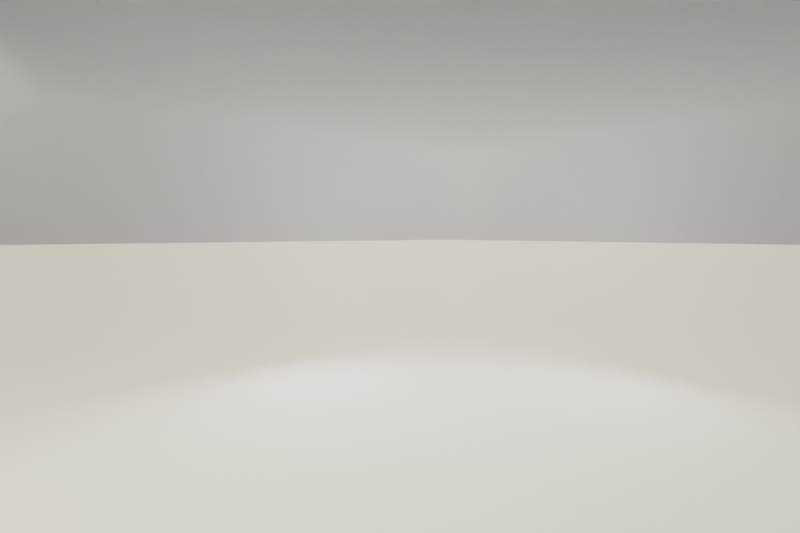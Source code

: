 # Source: studio_apartment_furnished.blend  (saved by Blender 4.5.88; exported with 4.5.12 LTS)
import bpy
from mathutils import Matrix  # noqa: F401  (used for matrix-valued properties, if any)

bpy.ops.wm.read_factory_settings(use_empty=True)
scene = bpy.context.scene
scene.name = 'Scene'

# ---- collections
col_presentation___cameras__lights__backdrop = bpy.data.collections.new('PRESENTATION | cameras, lights, backdrop'); scene.collection.children.link(col_presentation___cameras__lights__backdrop)
col_assembly___linked_independent_furniture = bpy.data.collections.new('ASSEMBLY | linked independent furniture'); scene.collection.children.link(col_assembly___linked_independent_furniture)
col_assembly___trip_linked_replacements = bpy.data.collections.new('ASSEMBLY | Trip linked replacements'); scene.collection.children.link(col_assembly___trip_linked_replacements)
col_apartment___permanent_architecture = bpy.data.collections.new('APARTMENT | permanent architecture')  # instanced only; not linked into the scene
col_asset___kitchenette = bpy.data.collections.new('ASSET | Kitchenette')  # instanced only; not linked into the scene
col_asset___fridge = bpy.data.collections.new('ASSET | Fridge')  # instanced only; not linked into the scene
col_asset___stove = bpy.data.collections.new('ASSET | Stove')  # instanced only; not linked into the scene
col_asset___sink = bpy.data.collections.new('ASSET | Sink')  # instanced only; not linked into the scene
col_asset___microwave = bpy.data.collections.new('ASSET | Microwave')  # instanced only; not linked into the scene
col_asset___coffeepot = bpy.data.collections.new('ASSET | CoffeePot')  # instanced only; not linked into the scene
col_asset___trashcan = bpy.data.collections.new('ASSET | TrashCan')  # instanced only; not linked into the scene
col_asset___couch = bpy.data.collections.new('ASSET | couch')  # instanced only; not linked into the scene
col_asset___lounger = bpy.data.collections.new('ASSET | lounger')  # instanced only; not linked into the scene
col_asset___tableandchairs = bpy.data.collections.new('ASSET | TableAndChairs')  # instanced only; not linked into the scene
col_asset___entertainmentcenter = bpy.data.collections.new('ASSET | EntertainmentCenter')  # instanced only; not linked into the scene
col_asset___television = bpy.data.collections.new('ASSET | television')  # instanced only; not linked into the scene
col_asset___vcr = bpy.data.collections.new('ASSET | VCR')  # instanced only; not linked into the scene
col_asset___landlinephone = bpy.data.collections.new('ASSET | LandlinePhone')  # instanced only; not linked into the scene
col_asset___bookshelf = bpy.data.collections.new('ASSET | Bookshelf')  # instanced only; not linked into the scene
col_asset___pottedplant = bpy.data.collections.new('ASSET | PottedPlant')  # instanced only; not linked into the scene
col_asset___paper_stack = bpy.data.collections.new('ASSET | paper_stack')  # instanced only; not linked into the scene
col_asset___familyphoto = bpy.data.collections.new('ASSET | FamilyPhoto')  # instanced only; not linked into the scene
col_asset___coffee_table = bpy.data.collections.new('ASSET | coffee_table')  # instanced only; not linked into the scene
col_asset___desk = bpy.data.collections.new('ASSET | desk')  # instanced only; not linked into the scene
col_asset___bedroombed = bpy.data.collections.new('ASSET | BedroomBed')  # instanced only; not linked into the scene
col_pose___entrancedoor = bpy.data.collections.new('POSE | EntranceDoor')  # instanced only; not linked into the scene
col_pose___bathroomdoor = bpy.data.collections.new('POSE | BathroomDoor')  # instanced only; not linked into the scene

# ---- materials (node trees are filled in below, after node groups)
mat_presentation___subtle_airborne_dust = bpy.data.materials.new('Presentation / subtle airborne dust')
mat_presentation_ground___warm_studio = bpy.data.materials.new('Presentation ground / warm studio')
mat_presentation_ground___warm_studio.diffuse_color = (0.32, 0.33, 0.3, 1.0)

# ---- material node trees
mat_presentation___subtle_airborne_dust.use_nodes = True; mat_presentation___subtle_airborne_dust.node_tree.nodes.clear()
_N = mat_presentation___subtle_airborne_dust.node_tree.nodes; _L = mat_presentation___subtle_airborne_dust.node_tree.links
n0 = _N.new('ShaderNodeOutputMaterial'); n0.name = 'Material Output'; n0.location = (0, 0)
n1 = _N.new('ShaderNodeVolumeScatter'); n1.name = 'Volume Scatter'; n1.location = (0, 0)
n1.inputs[1].default_value = 0.028
n1.inputs[2].default_value = 0.25
_L.new(n1.outputs[0], n0.inputs[1])
n0.is_active_output = True
mat_presentation_ground___warm_studio.use_nodes = True; mat_presentation_ground___warm_studio.node_tree.nodes.clear()
_N = mat_presentation_ground___warm_studio.node_tree.nodes; _L = mat_presentation_ground___warm_studio.node_tree.links
n0 = _N.new('ShaderNodeBsdfPrincipled'); n0.name = 'Principled BSDF'; n0.location = (-200, 100)
n0.inputs[0].default_value = (0.32, 0.33, 0.3, 1.0)
n0.inputs[2].default_value = 0.93
n1 = _N.new('ShaderNodeOutputMaterial'); n1.name = 'Material Output'; n1.location = (200, 100)
_L.new(n0.outputs[0], n1.inputs[0])
n1.is_active_output = True

# ---- world
world_soft_exterior_daylight = bpy.data.worlds.new('Soft exterior daylight'); scene.world = world_soft_exterior_daylight
world_soft_exterior_daylight.use_nodes = True; world_soft_exterior_daylight.node_tree.nodes.clear()
_N = world_soft_exterior_daylight.node_tree.nodes; _L = world_soft_exterior_daylight.node_tree.links
n0 = _N.new('ShaderNodeBackground'); n0.name = 'Background'; n0.location = (-200, 100)
n0.inputs[0].default_value = (0.66, 0.75, 0.87, 1.0)
n0.inputs[1].default_value = 0.13
n1 = _N.new('ShaderNodeOutputWorld'); n1.name = 'World Output'; n1.location = (200, 100)
_L.new(n0.outputs[0], n1.inputs[0])
n1.is_active_output = True

# ---- cameras
cam_01___complete_floorplan_cutaway = bpy.data.cameras.new('01 / complete floorplan cutaway')
cam_01___complete_floorplan_cutaway.type = 'ORTHO'
cam_01___complete_floorplan_cutaway.clip_start = 0.06
cam_01___complete_floorplan_cutaway.clip_end = 300.0
cam_01___complete_floorplan_cutaway.lens = 22.0
cam_01___complete_floorplan_cutaway.ortho_scale = 11.8
cam_02___entry_towards_daylight = bpy.data.cameras.new('02 / entry towards daylight')
cam_02___entry_towards_daylight.clip_start = 0.06
cam_02___entry_towards_daylight.clip_end = 300.0
cam_02___entry_towards_daylight.lens = 22.0
cam_03___windows_towards_entry = bpy.data.cameras.new('03 / windows towards entry')
cam_03___windows_towards_entry.clip_start = 0.06
cam_03___windows_towards_entry.clip_end = 300.0
cam_03___windows_towards_entry.lens = 20.0
cam_04___inside_bathroom = bpy.data.cameras.new('04 / inside bathroom')
cam_04___inside_bathroom.clip_start = 0.06
cam_04___inside_bathroom.clip_end = 300.0
cam_04___inside_bathroom.lens = 20.0
cam_furnished___complete_cutaway = bpy.data.cameras.new('Furnished / complete cutaway')
cam_furnished___complete_cutaway.type = 'ORTHO'
cam_furnished___complete_cutaway.clip_start = 0.035
cam_furnished___complete_cutaway.lens = 23.0
cam_furnished___complete_cutaway.ortho_scale = 11.8
cam_furnished___living_towards_windows = bpy.data.cameras.new('Furnished / living towards windows')
cam_furnished___living_towards_windows.clip_start = 0.035
cam_furnished___living_towards_windows.lens = 23.0
cam_furnished___daylight_towards_entry = bpy.data.cameras.new('Furnished / daylight towards entry')
cam_furnished___daylight_towards_entry.clip_start = 0.035
cam_furnished___daylight_towards_entry.lens = 22.0
cam_furnished___kitchenette_detail = bpy.data.cameras.new('Furnished / kitchenette detail')
cam_furnished___kitchenette_detail.clip_start = 0.035
cam_furnished___kitchenette_detail.lens = 22.0
cam_furnished___torn_newsprint_detail = bpy.data.cameras.new('Furnished / torn newsprint detail')
cam_furnished___torn_newsprint_detail.clip_start = 0.035
cam_furnished___torn_newsprint_detail.lens = 32.0

# ---- lights
light_sun___narrow_newspaper_seams = bpy.data.lights.new('Sun / narrow newspaper seams', 'SUN')
light_sun___narrow_newspaper_seams.color = (1.0, 0.87, 0.66)
light_sun___narrow_newspaper_seams.angle = 0.012
light_sun___narrow_newspaper_seams.energy = 12.0
light_north_window_daylight = bpy.data.lights.new('North window daylight', 'AREA')
light_north_window_daylight.color = (0.78, 0.87, 1.0)
light_north_window_daylight.energy = 220.0
light_north_window_daylight.shape = 'DISK'
light_north_window_daylight.size = 1.2
light_east_window_daylight = bpy.data.lights.new('East window daylight', 'AREA')
light_east_window_daylight.color = (0.8, 0.88, 1.0)
light_east_window_daylight.energy = 150.0
light_east_window_daylight.shape = 'DISK'
light_east_window_daylight.size = 1.2
light_soft_interior_bounce = bpy.data.lights.new('Soft interior bounce', 'AREA')
light_soft_interior_bounce.color = (1.0, 0.91, 0.77)
light_soft_interior_bounce.energy = 90.0
light_soft_interior_bounce.shape = 'DISK'
light_soft_interior_bounce.size = 4.0
light_bathroom_ceiling_illumination = bpy.data.lights.new('Bathroom ceiling illumination', 'AREA')
light_bathroom_ceiling_illumination.color = (1.0, 0.9, 0.77)
light_bathroom_ceiling_illumination.energy = 65.0
light_bathroom_ceiling_illumination.shape = 'DISK'
light_bathroom_ceiling_illumination.size = 1.3
light_kitchen_warm_under_cabinet_task_lamp = bpy.data.lights.new('Kitchen warm under cabinet task lamp', 'AREA')
light_kitchen_warm_under_cabinet_task_lamp.color = (1.0, 0.74, 0.43)
light_kitchen_warm_under_cabinet_task_lamp.energy = 35.0
light_kitchen_warm_under_cabinet_task_lamp.size = 1.4

# ---- meshes
me_cube_906 = bpy.data.meshes.new('Cube.906')
me_cube_906.from_pydata([(-3.895, -3.095, -1.395), (-3.895, -3.095, 1.395), (-3.895, 3.095, -1.395), (-3.895, 3.095, 1.395), (3.895, -3.095, -1.395), (3.895, -3.095, 1.395), (3.895, 3.095, -1.395), (3.895, 3.095, 1.395)], [], [(0, 1, 3, 2), (2, 3, 7, 6), (6, 7, 5, 4), (4, 5, 1, 0), (2, 6, 4, 0), (7, 3, 1, 5)])
_uv = me_cube_906.uv_layers.new(name='UVMap')
_uv.uv.foreach_set('vector', [-4.622e-09, 6.836e-09, -4.622e-09, 1.0, 1.0, 1.0, 1.0, 6.836e-09, 2.448e-09, 6.836e-09, 2.448e-09, 1.0, 1.0, 1.0, 1.0, 6.836e-09, 1.0, 6.836e-09, 1.0, 1.0, -4.622e-09, 1.0, -4.622e-09, 6.836e-09, 1.0, 6.836e-09, 1.0, 1.0, 2.448e-09, 1.0, 2.448e-09, 6.836e-09, 2.448e-09, 1.0, 1.0, 1.0, 1.0, -4.622e-09, 2.448e-09, -4.622e-09, 1.0, 1.0, 2.448e-09, 1.0, 2.448e-09, -4.622e-09, 1.0, -4.622e-09])
me_cube_906.materials.append(mat_presentation___subtle_airborne_dust)
me_cube_906.update()
me_cube_907 = bpy.data.meshes.new('Cube.907')
me_cube_907.from_pydata([(-100.0, -100.0, -0.04), (-100.0, -100.0, 0.04), (-100.0, 100.0, -0.04), (-100.0, 100.0, 0.04), (100.0, -100.0, -0.04), (100.0, -100.0, 0.04), (100.0, 100.0, -0.04), (100.0, 100.0, 0.04)], [], [(0, 1, 3, 2), (2, 3, 7, 6), (6, 7, 5, 4), (4, 5, 1, 0), (2, 6, 4, 0), (7, 3, 1, 5)])
_uv = me_cube_907.uv_layers.new(name='UVMap')
_uv.uv.foreach_set('vector', [0.0, 1.118e-08, 0.0, 1.0, 1.0, 1.0, 1.0, 1.118e-08, 0.0, 1.118e-08, 0.0, 1.0, 1.0, 1.0, 1.0, 1.118e-08, 1.0, 1.118e-08, 1.0, 1.0, 0.0, 1.0, 0.0, 1.118e-08, 1.0, 1.118e-08, 1.0, 1.0, 0.0, 1.0, 0.0, 1.118e-08, 0.0, 1.0, 1.0, 1.0, 1.0, 0.0, 0.0, 0.0, 1.0, 1.0, 0.0, 1.0, 0.0, 0.0, 1.0, 0.0])
me_cube_907.materials.append(mat_presentation_ground___warm_studio)
me_cube_907.update()
me_cube_003 = bpy.data.meshes.new('Cube.003')
me_cube_003.from_pydata([], [], [])
me_cube_003.materials.append(None)
me_cube_003.update()
me_tripo_mesh_c36a255a_001 = bpy.data.meshes.new('tripo_mesh_c36a255a.001')
me_tripo_mesh_c36a255a_001.from_pydata([], [], [])
me_tripo_mesh_c36a255a_001.materials.append(None)
me_tripo_mesh_c36a255a_001.update()

# ---- objects
ob_instance___independent_room_shell = bpy.data.objects.new('Instance / independent room shell', None)
ob_sun___narrow_newspaper_seams = bpy.data.objects.new('Sun / narrow newspaper seams', light_sun___narrow_newspaper_seams)
ob_north_window_daylight = bpy.data.objects.new('North window daylight', light_north_window_daylight)
ob_east_window_daylight = bpy.data.objects.new('East window daylight', light_east_window_daylight)
ob_soft_interior_bounce = bpy.data.objects.new('Soft interior bounce', light_soft_interior_bounce)
ob_bathroom_ceiling_illumination = bpy.data.objects.new('Bathroom ceiling illumination', light_bathroom_ceiling_illumination)
ob_presentation_dust_volume__not_exported = bpy.data.objects.new('Presentation dust volume (not exported)', me_cube_906)
ob_presentation_ground__not_exported = bpy.data.objects.new('Presentation ground (not exported)', me_cube_907)
ob_01___complete_floorplan_cutaway = bpy.data.objects.new('01 / complete floorplan cutaway', cam_01___complete_floorplan_cutaway)
ob_02___entry_towards_daylight = bpy.data.objects.new('02 / entry towards daylight', cam_02___entry_towards_daylight)
ob_03___windows_towards_entry = bpy.data.objects.new('03 / windows towards entry', cam_03___windows_towards_entry)
ob_04___inside_bathroom = bpy.data.objects.new('04 / inside bathroom', cam_04___inside_bathroom)
ob_kitchen_warm_under_cabinet_task_lamp = bpy.data.objects.new('Kitchen warm under cabinet task lamp', light_kitchen_warm_under_cabinet_task_lamp)
ob_furnished___complete_cutaway = bpy.data.objects.new('Furnished / complete cutaway', cam_furnished___complete_cutaway)
ob_furnished___living_towards_windows = bpy.data.objects.new('Furnished / living towards windows', cam_furnished___living_towards_windows)
ob_furnished___daylight_towards_entry = bpy.data.objects.new('Furnished / daylight towards entry', cam_furnished___daylight_towards_entry)
ob_furnished___kitchenette_detail = bpy.data.objects.new('Furnished / kitchenette detail', cam_furnished___kitchenette_detail)
ob_furnished___torn_newsprint_detail = bpy.data.objects.new('Furnished / torn newsprint detail', cam_furnished___torn_newsprint_detail)
ob_instance___kitchenette = bpy.data.objects.new('Instance / Kitchenette', None)
ob_instance___fridge = bpy.data.objects.new('Instance / Fridge', None)
ob_instance___stove = bpy.data.objects.new('Instance / Stove', None)
ob_instance___sink = bpy.data.objects.new('Instance / Sink', None)
ob_instance___microwave = bpy.data.objects.new('Instance / Microwave', None)
ob_instance___coffeepot = bpy.data.objects.new('Instance / CoffeePot', None)
ob_instance___trashcan = bpy.data.objects.new('Instance / TrashCan', None)
ob_instance___couch = bpy.data.objects.new('Instance / Couch', None)
ob_instance___chair = bpy.data.objects.new('Instance / Chair', None)
ob_instance___tableandchairs = bpy.data.objects.new('Instance / TableAndChairs', None)
ob_instance___entertainmentcenter = bpy.data.objects.new('Instance / EntertainmentCenter', None)
ob_instance___tv = bpy.data.objects.new('Instance / TV', None)
ob_instance___vcr = bpy.data.objects.new('Instance / VCR', None)
ob_instance___landlinephone = bpy.data.objects.new('Instance / LandlinePhone', None)
ob_instance___bookshelf = bpy.data.objects.new('Instance / Bookshelf', None)
ob_instance___pottedplant = bpy.data.objects.new('Instance / PottedPlant', None)
ob_instance___pileofmail = bpy.data.objects.new('Instance / PileOfMail', None)
ob_instance___familyphoto = bpy.data.objects.new('Instance / FamilyPhoto', None)
ob_instance___coffeetable = bpy.data.objects.new('Instance / CoffeeTable', None)
ob_instance___bedroomdesk = bpy.data.objects.new('Instance / BedroomDesk', None)
ob_instance___bedroombed = bpy.data.objects.new('Instance / BedroomBed', None)
ob_instance___entrancedoor = bpy.data.objects.new('Instance / EntranceDoor', None)
ob_instance___bathroomdoor = bpy.data.objects.new('Instance / BathroomDoor', None)
ob_doorframe = bpy.data.objects.new('DoorFrame', me_cube_003)
ob_doorleaf = bpy.data.objects.new('DoorLeaf', me_tripo_mesh_c36a255a_001)
ob_doorframe_001 = bpy.data.objects.new('DoorFrame.001', me_cube_003)
ob_doorleaf_001 = bpy.data.objects.new('DoorLeaf.001', me_tripo_mesh_c36a255a_001)

# ---- transforms, parenting, visibility, modifiers, constraints
ob_instance___independent_room_shell.location = (0.0, 0.0, 0.0)
ob_instance___independent_room_shell.instance_type = 'COLLECTION'
ob_sun___narrow_newspaper_seams.location = (9.0, 11.0, 9.0)
ob_sun___narrow_newspaper_seams.rotation_euler = (1.103, 7.739e-08, 2.476)
ob_sun___narrow_newspaper_seams.visible_glossy = False
ob_sun___narrow_newspaper_seams.visible_transmission = False
ob_north_window_daylight.location = (1.1, 4.3, 1.7)
ob_north_window_daylight.rotation_euler = (1.531, 8.735e-08, 3.142)
ob_north_window_daylight.visible_glossy = False
ob_north_window_daylight.visible_transmission = False
ob_east_window_daylight.location = (4.8, 0.55, 1.7)
ob_east_window_daylight.rotation_euler = (1.518, 3.058e-08, 1.571)
ob_east_window_daylight.visible_glossy = False
ob_east_window_daylight.visible_transmission = False
ob_soft_interior_bounce.location = (0.0, -0.3, 2.68)
ob_soft_interior_bounce.rotation_euler = (0.1115, -0.0, 0.0)
ob_soft_interior_bounce.visible_glossy = False
ob_soft_interior_bounce.visible_transmission = False
ob_bathroom_ceiling_illumination.location = (-2.6, 1.9, 2.73)
ob_bathroom_ceiling_illumination.visible_glossy = False
ob_bathroom_ceiling_illumination.visible_transmission = False
ob_presentation_dust_volume__not_exported.location = (0.0, 0.0, 1.4)
ob_presentation_dust_volume__not_exported.display_type = 'WIRE'
ob_presentation_ground__not_exported.location = (0.0, 0.0, -0.43)
ob_01___complete_floorplan_cutaway.location = (11.0, -13.0, 12.0)
ob_01___complete_floorplan_cutaway.rotation_euler = (0.9931, 1.462e-08, 0.7023)
ob_02___entry_towards_daylight.location = (-2.85, -2.7, 1.55)
ob_02___entry_towards_daylight.rotation_euler = (1.534, 5.765e-08, -0.6656)
ob_03___windows_towards_entry.location = (2.95, 2.5, 1.58)
ob_03___windows_towards_entry.rotation_euler = (1.516, 1.167e-07, 2.302)
ob_04___inside_bathroom.location = (-1.62, 1.08, 1.58)
ob_04___inside_bathroom.rotation_euler = (1.32, -1.446e-08, 0.8041)
ob_kitchen_warm_under_cabinet_task_lamp.location = (-3.18, -0.31, 1.63)
ob_kitchen_warm_under_cabinet_task_lamp.rotation_euler = (0.395, -6.358e-08, 1.537)
ob_furnished___complete_cutaway.location = (11.0, -13.0, 12.0)
ob_furnished___complete_cutaway.rotation_euler = (0.9931, 1.462e-08, 0.7023)
ob_furnished___living_towards_windows.location = (-2.3, -2.6, 1.55)
ob_furnished___living_towards_windows.rotation_euler = (1.505, -1.247e-08, -0.6958)
ob_furnished___daylight_towards_entry.location = (2.79, 2.7, 1.57)
ob_furnished___daylight_towards_entry.rotation_euler = (1.477, -9.714e-08, 2.448)
ob_furnished___kitchenette_detail.location = (-1.58, -2.65, 1.58)
ob_furnished___kitchenette_detail.rotation_euler = (1.434, 1.486e-08, 0.6662)
ob_furnished___torn_newsprint_detail.location = (0.55, 1.36, 1.72)
ob_furnished___torn_newsprint_detail.rotation_euler = (1.528, 2.063e-08, -0.3996)
ob_instance___kitchenette.location = (-3.54, -0.3, 0.0)
ob_instance___kitchenette.rotation_euler = (0.0, 0.0, 1.571)
ob_instance___kitchenette.instance_type = 'COLLECTION'
ob_instance___fridge.location = (-3.49, -2.48, 0.0)
ob_instance___fridge.rotation_euler = (0.0, 0.0, 1.571)
ob_instance___fridge.instance_type = 'COLLECTION'
ob_instance___stove.location = (-3.53, -1.49, 0.0)
ob_instance___stove.rotation_euler = (0.0, 0.0, 1.571)
ob_instance___stove.instance_type = 'COLLECTION'
ob_instance___sink.location = (-3.54, -0.87, 0.91)
ob_instance___sink.rotation_euler = (0.0, 0.0, 1.571)
ob_instance___sink.instance_type = 'COLLECTION'
ob_instance___microwave.location = (-3.45, 0.29, 0.915)
ob_instance___microwave.rotation_euler = (0.0, 0.0, 1.571)
ob_instance___microwave.instance_type = 'COLLECTION'
ob_instance___coffeepot.location = (-3.48, -0.25, 0.915)
ob_instance___coffeepot.rotation_euler = (0.0, 0.0, 1.571)
ob_instance___coffeepot.instance_type = 'COLLECTION'
ob_instance___trashcan.location = (-2.53, -1.39, 0.0)
ob_instance___trashcan.instance_type = 'COLLECTION'
ob_instance___couch.location = (0.1, -0.25, 0.0)
ob_instance___couch.instance_type = 'COLLECTION'
ob_instance___chair.location = (-0.48, 1.63, 0.0)
ob_instance___chair.rotation_euler = (0.0, 0.0, -0.4363)
ob_instance___chair.instance_type = 'COLLECTION'
ob_instance___tableandchairs.location = (1.8, 1.65, 0.0)
ob_instance___tableandchairs.rotation_euler = (0.0, 0.0, 1.571)
ob_instance___tableandchairs.instance_type = 'COLLECTION'
ob_instance___entertainmentcenter.location = (-0.58, -2.8, 0.0)
ob_instance___entertainmentcenter.rotation_euler = (0.0, 0.0, 3.142)
ob_instance___entertainmentcenter.instance_type = 'COLLECTION'
ob_instance___tv.location = (-0.83, -2.8, 0.658)
ob_instance___tv.rotation_euler = (0.0, 0.0, 3.142)
ob_instance___tv.instance_type = 'COLLECTION'
ob_instance___vcr.location = (-0.3, -2.8, 0.382)
ob_instance___vcr.rotation_euler = (0.0, 0.0, 3.142)
ob_instance___vcr.instance_type = 'COLLECTION'
ob_instance___landlinephone.location = (0.0, -2.81, 0.658)
ob_instance___landlinephone.rotation_euler = (0.0, 0.0, 3.142)
ob_instance___landlinephone.instance_type = 'COLLECTION'
ob_instance___bookshelf.location = (3.59, 2.15, 0.0)
ob_instance___bookshelf.rotation_euler = (0.0, 0.0, -1.571)
ob_instance___bookshelf.instance_type = 'COLLECTION'
ob_instance___pottedplant.location = (2.91, 2.7, 0.0)
ob_instance___pottedplant.instance_type = 'COLLECTION'
ob_instance___pileofmail.location = (1.8, 1.65, 0.781)
ob_instance___pileofmail.rotation_euler = (0.0, 0.0, -0.2094)
ob_instance___pileofmail.instance_type = 'COLLECTION'
ob_instance___familyphoto.location = (3.54, 2.0, 1.851)
ob_instance___familyphoto.rotation_euler = (0.0, 0.0, -1.571)
ob_instance___familyphoto.instance_type = 'COLLECTION'
ob_instance___coffeetable.location = (0.0, -1.55, 0.0)
ob_instance___coffeetable.instance_type = 'COLLECTION'
ob_instance___bedroomdesk.location = (6.2, -2.4, 0.0)
ob_instance___bedroomdesk.instance_type = 'COLLECTION'
ob_instance___bedroombed.location = (6.3, 1.5, 0.0)
ob_instance___bedroombed.instance_type = 'COLLECTION'
ob_instance___entrancedoor.location = (1.76, -3.15, 0.0)
ob_instance___entrancedoor.scale = (0.49, 0.63, 0.63)
ob_instance___entrancedoor.instance_type = 'COLLECTION'
ob_instance___bathroomdoor.location = (-2.64, 0.75, 0.0)
ob_instance___bathroomdoor.scale = (0.577, 0.61, 0.61)
ob_instance___bathroomdoor.instance_type = 'COLLECTION'
ob_doorframe.location = (0.0, 0.0, 0.0)
ob_doorframe.color = (0.8, 0.8, 0.8, 1.0)
ob_doorleaf.location = (-0.87, 0.0, 0.1295)
ob_doorleaf.rotation_euler = (0.0, 0.0, 1.676)
ob_doorleaf.color = (0.8, 0.8, 0.8, 1.0)
ob_doorframe_001.location = (0.0, 0.0, 0.0)
ob_doorframe_001.color = (0.8, 0.8, 0.8, 1.0)
ob_doorleaf_001.location = (-0.87, 0.0, 0.1295)
ob_doorleaf_001.rotation_euler = (0.0, 0.0, 1.676)
ob_doorleaf_001.color = (0.8, 0.8, 0.8, 1.0)
ob_instance___independent_room_shell.instance_collection = col_apartment___permanent_architecture
ob_instance___kitchenette.instance_collection = col_asset___kitchenette
ob_instance___fridge.instance_collection = col_asset___fridge
ob_instance___stove.instance_collection = col_asset___stove
ob_instance___sink.instance_collection = col_asset___sink
ob_instance___microwave.instance_collection = col_asset___microwave
ob_instance___coffeepot.instance_collection = col_asset___coffeepot
ob_instance___trashcan.instance_collection = col_asset___trashcan
ob_instance___couch.instance_collection = col_asset___couch
ob_instance___chair.instance_collection = col_asset___lounger
ob_instance___tableandchairs.instance_collection = col_asset___tableandchairs
ob_instance___entertainmentcenter.instance_collection = col_asset___entertainmentcenter
ob_instance___tv.instance_collection = col_asset___television
ob_instance___vcr.instance_collection = col_asset___vcr
ob_instance___landlinephone.instance_collection = col_asset___landlinephone
ob_instance___bookshelf.instance_collection = col_asset___bookshelf
ob_instance___pottedplant.instance_collection = col_asset___pottedplant
ob_instance___pileofmail.instance_collection = col_asset___paper_stack
ob_instance___familyphoto.instance_collection = col_asset___familyphoto
ob_instance___coffeetable.instance_collection = col_asset___coffee_table
ob_instance___bedroomdesk.instance_collection = col_asset___desk
ob_instance___bedroombed.instance_collection = col_asset___bedroombed
ob_instance___entrancedoor.instance_collection = col_pose___entrancedoor
ob_instance___bathroomdoor.instance_collection = col_pose___bathroomdoor

# ---- collection membership
scene.collection.objects.link(ob_instance___independent_room_shell)
col_presentation___cameras__lights__backdrop.objects.link(ob_sun___narrow_newspaper_seams)
col_presentation___cameras__lights__backdrop.objects.link(ob_north_window_daylight)
col_presentation___cameras__lights__backdrop.objects.link(ob_east_window_daylight)
col_presentation___cameras__lights__backdrop.objects.link(ob_soft_interior_bounce)
col_presentation___cameras__lights__backdrop.objects.link(ob_bathroom_ceiling_illumination)
col_presentation___cameras__lights__backdrop.objects.link(ob_presentation_dust_volume__not_exported)
col_presentation___cameras__lights__backdrop.objects.link(ob_presentation_ground__not_exported)
col_presentation___cameras__lights__backdrop.objects.link(ob_01___complete_floorplan_cutaway)
col_presentation___cameras__lights__backdrop.objects.link(ob_02___entry_towards_daylight)
col_presentation___cameras__lights__backdrop.objects.link(ob_03___windows_towards_entry)
col_presentation___cameras__lights__backdrop.objects.link(ob_04___inside_bathroom)
col_presentation___cameras__lights__backdrop.objects.link(ob_kitchen_warm_under_cabinet_task_lamp)
col_presentation___cameras__lights__backdrop.objects.link(ob_furnished___complete_cutaway)
col_presentation___cameras__lights__backdrop.objects.link(ob_furnished___living_towards_windows)
col_presentation___cameras__lights__backdrop.objects.link(ob_furnished___daylight_towards_entry)
col_presentation___cameras__lights__backdrop.objects.link(ob_furnished___kitchenette_detail)
col_presentation___cameras__lights__backdrop.objects.link(ob_furnished___torn_newsprint_detail)
col_assembly___linked_independent_furniture.objects.link(ob_instance___kitchenette)
col_assembly___linked_independent_furniture.objects.link(ob_instance___fridge)
col_assembly___linked_independent_furniture.objects.link(ob_instance___stove)
col_assembly___linked_independent_furniture.objects.link(ob_instance___sink)
col_assembly___linked_independent_furniture.objects.link(ob_instance___microwave)
col_assembly___linked_independent_furniture.objects.link(ob_instance___coffeepot)
col_assembly___linked_independent_furniture.objects.link(ob_instance___trashcan)
col_assembly___linked_independent_furniture.objects.link(ob_instance___couch)
col_assembly___linked_independent_furniture.objects.link(ob_instance___chair)
col_assembly___linked_independent_furniture.objects.link(ob_instance___tableandchairs)
col_assembly___linked_independent_furniture.objects.link(ob_instance___entertainmentcenter)
col_assembly___linked_independent_furniture.objects.link(ob_instance___tv)
col_assembly___linked_independent_furniture.objects.link(ob_instance___vcr)
col_assembly___linked_independent_furniture.objects.link(ob_instance___landlinephone)
col_assembly___linked_independent_furniture.objects.link(ob_instance___bookshelf)
col_assembly___linked_independent_furniture.objects.link(ob_instance___pottedplant)
col_assembly___linked_independent_furniture.objects.link(ob_instance___pileofmail)
col_assembly___linked_independent_furniture.objects.link(ob_instance___familyphoto)
col_assembly___trip_linked_replacements.objects.link(ob_instance___coffeetable)
col_assembly___trip_linked_replacements.objects.link(ob_instance___bedroomdesk)
col_assembly___trip_linked_replacements.objects.link(ob_instance___bedroombed)
col_assembly___trip_linked_replacements.objects.link(ob_instance___entrancedoor)
col_assembly___trip_linked_replacements.objects.link(ob_instance___bathroomdoor)
col_pose___entrancedoor.objects.link(ob_doorframe)
col_pose___entrancedoor.objects.link(ob_doorleaf)
col_pose___bathroomdoor.objects.link(ob_doorframe_001)
col_pose___bathroomdoor.objects.link(ob_doorleaf_001)

# ---- scene / render settings (as saved in the file)
scene.camera = ob_furnished___living_towards_windows
scene.frame_start = 1; scene.frame_end = 250; scene.frame_set(1)
scene.render.engine = 'CYCLES'
scene.render.image_settings.color_mode = 'RGB'
scene.render.resolution_x = 1800
scene.render.resolution_y = 1200
scene.cycles.samples = 128
scene.cycles.adaptive_threshold = 0.025
scene.cycles.max_bounces = 10
scene.cycles.volume_step_rate = 0.1
scene.view_settings.look = 'AgX - Medium High Contrast'
scene.view_settings.exposure = 0.25
bpy.context.view_layer.update()
